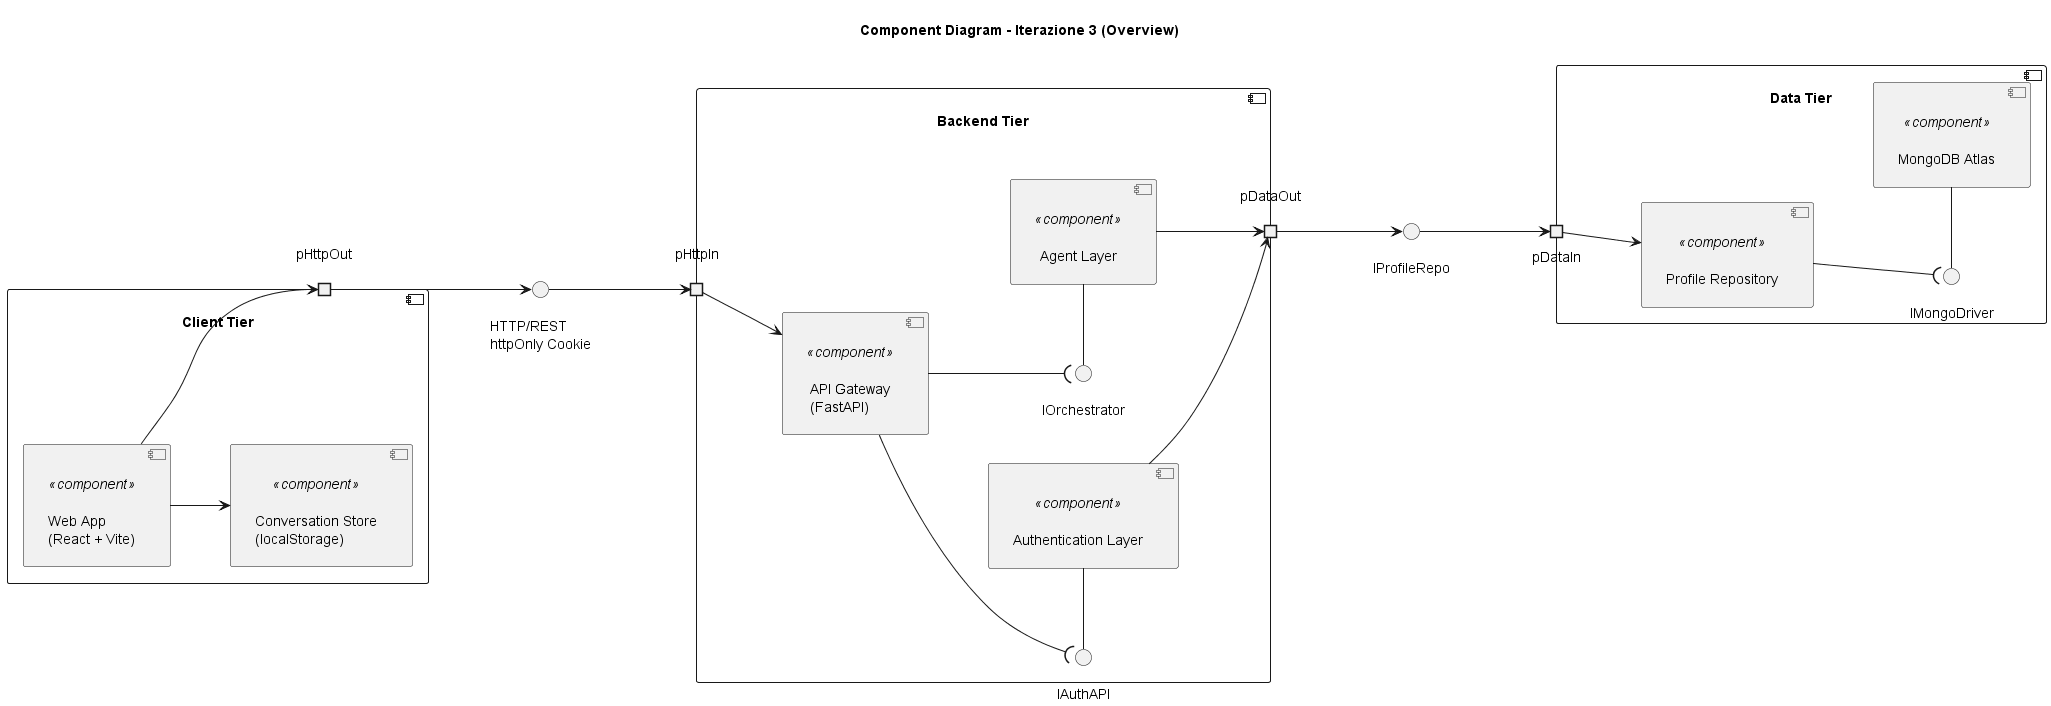

The diagram above was rendered by PlantUML. Its source (embedded in the PNG):
@startuml
skinparam componentStyle uml2
left to right direction
skinparam nodesep 80
skinparam ranksep 60
skinparam padding 10

title Component Diagram - Iterazione 3 (Overview)

' ─── Client Tier ─────────────────────────────────────────────
component "Client Tier" as ClientTier {
    portout pHttpOut
    component [Web App\n(React + Vite)]          <<component>> as Client
    component [Conversation Store\n(localStorage)] <<component>> as LS
    Client --> pHttpOut
    Client --> LS
}

' ─── Interfaccia Client ↔ Backend ────────────────────────────
interface "HTTP/REST\nhttpOnly Cookie" as IHTTP

' ─── Backend Tier ────────────────────────────────────────────
component "Backend Tier" as BackendTier {
    portin  pHttpIn
    portout pDataOut

    interface "IAuthAPI"      as IAuthAPI
    interface "IOrchestrator" as IOrch

    component [API Gateway\n(FastAPI)]        <<component>> as Gateway
    component [Authentication Layer]          <<component>> as AuthLayer
    component [Agent Layer]                   <<component>> as AgentLayer

    pHttpIn --> Gateway

    Gateway --( IAuthAPI
    IAuthAPI  -  AuthLayer

    Gateway --( IOrch
    IOrch    -  AgentLayer

    AuthLayer  --> pDataOut
    AgentLayer --> pDataOut
}

' ─── Interfaccia Backend ↔ Data ──────────────────────────────
interface "IProfileRepo" as IProfile

' ─── Data Tier ───────────────────────────────────────────────
component "Data Tier" as DataTier {
    portin pDataIn

    interface "IMongoDriver" as IMongo

    component [Profile Repository] <<component>> as ProfileRepo
    component [MongoDB Atlas]      <<component>> as DB

    pDataIn --> ProfileRepo
    ProfileRepo --( IMongo
    IMongo       -  DB
}

' ─── Connessioni cross-tier ──────────────────────────────────
pHttpOut  --> IHTTP
IHTTP     --> pHttpIn

pDataOut  --> IProfile
IProfile  --> pDataIn

@enduml